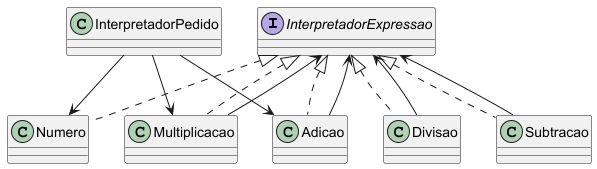

The diagram above was rendered by PlantUML. Its source (embedded in the PNG):
@startuml

skinparam classAttributeIconSize 0

interface InterpretadorExpressao

class Numero
class Adicao
class Subtracao
class Multiplicacao
class Divisao
class InterpretadorPedido

' Implementações da expressão
InterpretadorExpressao <|.. Numero
InterpretadorExpressao <|.. Adicao
InterpretadorExpressao <|.. Subtracao
InterpretadorExpressao <|.. Multiplicacao
InterpretadorExpressao <|.. Divisao

' Expressões compostas utilizam outras expressões
Adicao --> InterpretadorExpressao
Subtracao --> InterpretadorExpressao
Multiplicacao --> InterpretadorExpressao
Divisao --> InterpretadorExpressao

' Cliente que monta a árvore de interpretação
InterpretadorPedido --> Numero
InterpretadorPedido --> Multiplicacao
InterpretadorPedido --> Adicao

@enduml